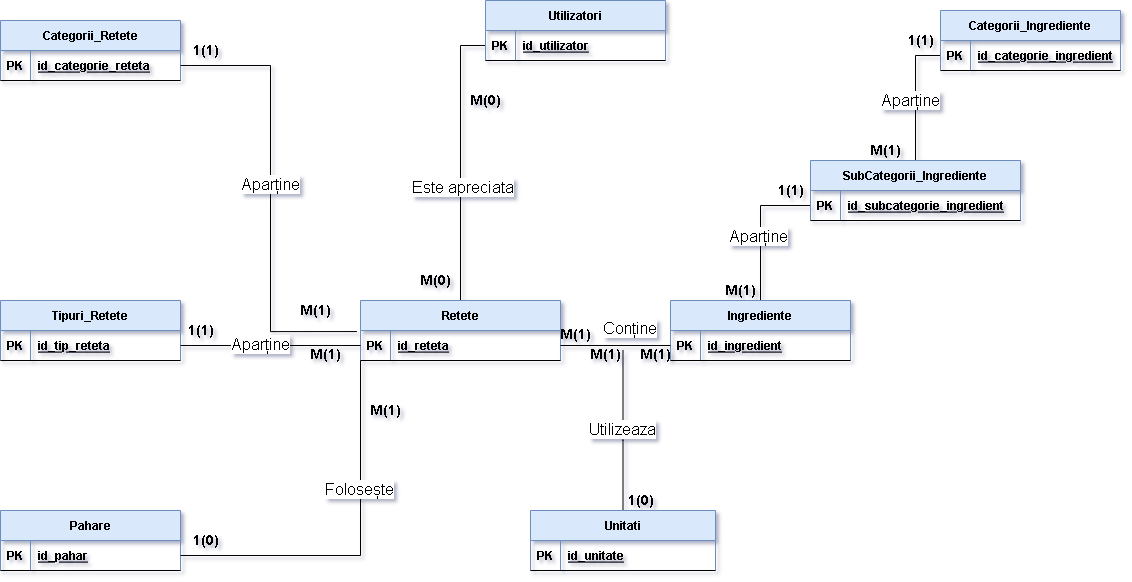

The diagram above was exported from draw.io. Its source (the exported page's mxGraphModel, read from the mxfile embedded in the PNG):
<mxGraphModel dx="1278" dy="588" grid="1" gridSize="10" guides="1" tooltips="1" connect="1" arrows="1" fold="1" page="1" pageScale="1" pageWidth="1169" pageHeight="827" math="0" shadow="1" extFonts="Permanent Marker^https://fonts.googleapis.com/css?family=Permanent+Marker">
  <root>
    <mxCell id="0" />
    <mxCell id="1" parent="0" />
    <mxCell id="EMDzCpJhx_DE26VncYKq-63" style="edgeStyle=orthogonalEdgeStyle;rounded=0;orthogonalLoop=1;jettySize=auto;html=1;entryX=0;entryY=0.5;entryDx=0;entryDy=0;endArrow=none;endFill=0;" parent="1" source="EMDzCpJhx_DE26VncYKq-4" target="EMDzCpJhx_DE26VncYKq-21" edge="1">
      <mxGeometry relative="1" as="geometry" />
    </mxCell>
    <mxCell id="EMDzCpJhx_DE26VncYKq-94" value="Este apreciata" style="edgeLabel;html=1;align=center;verticalAlign=middle;resizable=0;points=[];fontSize=16;" parent="EMDzCpJhx_DE26VncYKq-63" vertex="1" connectable="0">
      <mxGeometry x="-0.1879" y="-1" relative="1" as="geometry">
        <mxPoint as="offset" />
      </mxGeometry>
    </mxCell>
    <mxCell id="EMDzCpJhx_DE26VncYKq-4" value="Retete" style="shape=table;startSize=30;container=1;collapsible=1;childLayout=tableLayout;fixedRows=1;rowLines=0;fontStyle=1;align=center;resizeLast=1;fillColor=#dae8fc;strokeColor=#6c8ebf;" parent="1" vertex="1">
      <mxGeometry x="400" y="370" width="200" height="60" as="geometry">
        <mxRectangle x="310" width="60" height="30" as="alternateBounds" />
      </mxGeometry>
    </mxCell>
    <mxCell id="EMDzCpJhx_DE26VncYKq-5" value="" style="shape=partialRectangle;collapsible=0;dropTarget=0;pointerEvents=0;fillColor=none;top=0;left=0;bottom=1;right=0;points=[[0,0.5],[1,0.5]];portConstraint=eastwest;" parent="EMDzCpJhx_DE26VncYKq-4" vertex="1">
      <mxGeometry y="30" width="200" height="30" as="geometry" />
    </mxCell>
    <mxCell id="EMDzCpJhx_DE26VncYKq-6" value="PK" style="shape=partialRectangle;connectable=0;fillColor=none;top=0;left=0;bottom=0;right=0;fontStyle=1;overflow=hidden;" parent="EMDzCpJhx_DE26VncYKq-5" vertex="1">
      <mxGeometry width="30" height="30" as="geometry">
        <mxRectangle width="30" height="30" as="alternateBounds" />
      </mxGeometry>
    </mxCell>
    <mxCell id="EMDzCpJhx_DE26VncYKq-7" value="id_reteta" style="shape=partialRectangle;connectable=0;fillColor=none;top=0;left=0;bottom=0;right=0;align=left;spacingLeft=6;fontStyle=5;overflow=hidden;" parent="EMDzCpJhx_DE26VncYKq-5" vertex="1">
      <mxGeometry x="30" width="170" height="30" as="geometry">
        <mxRectangle width="170" height="30" as="alternateBounds" />
      </mxGeometry>
    </mxCell>
    <mxCell id="EMDzCpJhx_DE26VncYKq-8" value="Pahare" style="shape=table;startSize=30;container=1;collapsible=1;childLayout=tableLayout;fixedRows=1;rowLines=0;fontStyle=1;align=center;resizeLast=1;fillColor=#dae8fc;strokeColor=#6c8ebf;" parent="1" vertex="1">
      <mxGeometry x="40" y="580" width="180" height="60" as="geometry">
        <mxRectangle x="310" width="60" height="30" as="alternateBounds" />
      </mxGeometry>
    </mxCell>
    <mxCell id="EMDzCpJhx_DE26VncYKq-9" value="" style="shape=partialRectangle;collapsible=0;dropTarget=0;pointerEvents=0;fillColor=none;top=0;left=0;bottom=1;right=0;points=[[0,0.5],[1,0.5]];portConstraint=eastwest;" parent="EMDzCpJhx_DE26VncYKq-8" vertex="1">
      <mxGeometry y="30" width="180" height="30" as="geometry" />
    </mxCell>
    <mxCell id="EMDzCpJhx_DE26VncYKq-10" value="PK" style="shape=partialRectangle;connectable=0;fillColor=none;top=0;left=0;bottom=0;right=0;fontStyle=1;overflow=hidden;" parent="EMDzCpJhx_DE26VncYKq-9" vertex="1">
      <mxGeometry width="30" height="30" as="geometry">
        <mxRectangle width="30" height="30" as="alternateBounds" />
      </mxGeometry>
    </mxCell>
    <mxCell id="EMDzCpJhx_DE26VncYKq-11" value="id_pahar" style="shape=partialRectangle;connectable=0;fillColor=none;top=0;left=0;bottom=0;right=0;align=left;spacingLeft=6;fontStyle=5;overflow=hidden;" parent="EMDzCpJhx_DE26VncYKq-9" vertex="1">
      <mxGeometry x="30" width="150" height="30" as="geometry">
        <mxRectangle width="150" height="30" as="alternateBounds" />
      </mxGeometry>
    </mxCell>
    <mxCell id="EMDzCpJhx_DE26VncYKq-12" value="Tipuri_Retete" style="shape=table;startSize=30;container=1;collapsible=1;childLayout=tableLayout;fixedRows=1;rowLines=0;fontStyle=1;align=center;resizeLast=1;fillColor=#dae8fc;strokeColor=#6c8ebf;" parent="1" vertex="1">
      <mxGeometry x="40" y="370" width="180" height="60" as="geometry">
        <mxRectangle x="310" width="60" height="30" as="alternateBounds" />
      </mxGeometry>
    </mxCell>
    <mxCell id="EMDzCpJhx_DE26VncYKq-13" value="" style="shape=partialRectangle;collapsible=0;dropTarget=0;pointerEvents=0;fillColor=none;top=0;left=0;bottom=1;right=0;points=[[0,0.5],[1,0.5]];portConstraint=eastwest;" parent="EMDzCpJhx_DE26VncYKq-12" vertex="1">
      <mxGeometry y="30" width="180" height="30" as="geometry" />
    </mxCell>
    <mxCell id="EMDzCpJhx_DE26VncYKq-14" value="PK" style="shape=partialRectangle;connectable=0;fillColor=none;top=0;left=0;bottom=0;right=0;fontStyle=1;overflow=hidden;" parent="EMDzCpJhx_DE26VncYKq-13" vertex="1">
      <mxGeometry width="30" height="30" as="geometry">
        <mxRectangle width="30" height="30" as="alternateBounds" />
      </mxGeometry>
    </mxCell>
    <mxCell id="EMDzCpJhx_DE26VncYKq-15" value="id_tip_reteta" style="shape=partialRectangle;connectable=0;fillColor=none;top=0;left=0;bottom=0;right=0;align=left;spacingLeft=6;fontStyle=5;overflow=hidden;" parent="EMDzCpJhx_DE26VncYKq-13" vertex="1">
      <mxGeometry x="30" width="150" height="30" as="geometry">
        <mxRectangle width="150" height="30" as="alternateBounds" />
      </mxGeometry>
    </mxCell>
    <mxCell id="EMDzCpJhx_DE26VncYKq-16" value="Categorii_Retete" style="shape=table;startSize=30;container=1;collapsible=1;childLayout=tableLayout;fixedRows=1;rowLines=0;fontStyle=1;align=center;resizeLast=1;fillColor=#dae8fc;strokeColor=#6c8ebf;" parent="1" vertex="1">
      <mxGeometry x="40" y="90" width="180" height="60" as="geometry">
        <mxRectangle x="310" width="60" height="30" as="alternateBounds" />
      </mxGeometry>
    </mxCell>
    <mxCell id="EMDzCpJhx_DE26VncYKq-17" value="" style="shape=partialRectangle;collapsible=0;dropTarget=0;pointerEvents=0;fillColor=none;top=0;left=0;bottom=1;right=0;points=[[0,0.5],[1,0.5]];portConstraint=eastwest;" parent="EMDzCpJhx_DE26VncYKq-16" vertex="1">
      <mxGeometry y="30" width="180" height="30" as="geometry" />
    </mxCell>
    <mxCell id="EMDzCpJhx_DE26VncYKq-18" value="PK" style="shape=partialRectangle;connectable=0;fillColor=none;top=0;left=0;bottom=0;right=0;fontStyle=1;overflow=hidden;" parent="EMDzCpJhx_DE26VncYKq-17" vertex="1">
      <mxGeometry width="30" height="30" as="geometry">
        <mxRectangle width="30" height="30" as="alternateBounds" />
      </mxGeometry>
    </mxCell>
    <mxCell id="EMDzCpJhx_DE26VncYKq-19" value="id_categorie_reteta" style="shape=partialRectangle;connectable=0;fillColor=none;top=0;left=0;bottom=0;right=0;align=left;spacingLeft=6;fontStyle=5;overflow=hidden;" parent="EMDzCpJhx_DE26VncYKq-17" vertex="1">
      <mxGeometry x="30" width="150" height="30" as="geometry">
        <mxRectangle width="150" height="30" as="alternateBounds" />
      </mxGeometry>
    </mxCell>
    <mxCell id="EMDzCpJhx_DE26VncYKq-20" value="Utilizatori" style="shape=table;startSize=30;container=1;collapsible=1;childLayout=tableLayout;fixedRows=1;rowLines=0;fontStyle=1;align=center;resizeLast=1;fillColor=#dae8fc;strokeColor=#6c8ebf;" parent="1" vertex="1">
      <mxGeometry x="525" y="70" width="180" height="60" as="geometry">
        <mxRectangle x="310" width="60" height="30" as="alternateBounds" />
      </mxGeometry>
    </mxCell>
    <mxCell id="EMDzCpJhx_DE26VncYKq-21" value="" style="shape=partialRectangle;collapsible=0;dropTarget=0;pointerEvents=0;fillColor=none;top=0;left=0;bottom=1;right=0;points=[[0,0.5],[1,0.5]];portConstraint=eastwest;" parent="EMDzCpJhx_DE26VncYKq-20" vertex="1">
      <mxGeometry y="30" width="180" height="30" as="geometry" />
    </mxCell>
    <mxCell id="EMDzCpJhx_DE26VncYKq-22" value="PK" style="shape=partialRectangle;connectable=0;fillColor=none;top=0;left=0;bottom=0;right=0;fontStyle=1;overflow=hidden;" parent="EMDzCpJhx_DE26VncYKq-21" vertex="1">
      <mxGeometry width="30" height="30" as="geometry">
        <mxRectangle width="30" height="30" as="alternateBounds" />
      </mxGeometry>
    </mxCell>
    <mxCell id="EMDzCpJhx_DE26VncYKq-23" value="id_utilizator" style="shape=partialRectangle;connectable=0;fillColor=none;top=0;left=0;bottom=0;right=0;align=left;spacingLeft=6;fontStyle=5;overflow=hidden;" parent="EMDzCpJhx_DE26VncYKq-21" vertex="1">
      <mxGeometry x="30" width="150" height="30" as="geometry">
        <mxRectangle width="150" height="30" as="alternateBounds" />
      </mxGeometry>
    </mxCell>
    <mxCell id="EMDzCpJhx_DE26VncYKq-35" style="edgeStyle=orthogonalEdgeStyle;rounded=0;orthogonalLoop=1;jettySize=auto;html=1;exitX=0;exitY=0.5;exitDx=0;exitDy=0;entryX=1;entryY=0.5;entryDx=0;entryDy=0;endArrow=none;endFill=0;" parent="1" source="EMDzCpJhx_DE26VncYKq-5" target="EMDzCpJhx_DE26VncYKq-13" edge="1">
      <mxGeometry relative="1" as="geometry" />
    </mxCell>
    <mxCell id="EMDzCpJhx_DE26VncYKq-66" style="edgeStyle=orthogonalEdgeStyle;rounded=0;orthogonalLoop=1;jettySize=auto;html=1;entryX=0;entryY=0.5;entryDx=0;entryDy=0;endArrow=none;endFill=0;" parent="1" source="EMDzCpJhx_DE26VncYKq-40" target="EMDzCpJhx_DE26VncYKq-46" edge="1">
      <mxGeometry relative="1" as="geometry" />
    </mxCell>
    <mxCell id="EMDzCpJhx_DE26VncYKq-40" value="Ingrediente" style="shape=table;startSize=30;container=1;collapsible=1;childLayout=tableLayout;fixedRows=1;rowLines=0;fontStyle=1;align=center;resizeLast=1;fillColor=#dae8fc;strokeColor=#6c8ebf;" parent="1" vertex="1">
      <mxGeometry x="710" y="370" width="180" height="60" as="geometry">
        <mxRectangle x="310" width="60" height="30" as="alternateBounds" />
      </mxGeometry>
    </mxCell>
    <mxCell id="EMDzCpJhx_DE26VncYKq-41" value="" style="shape=partialRectangle;collapsible=0;dropTarget=0;pointerEvents=0;fillColor=none;top=0;left=0;bottom=1;right=0;points=[[0,0.5],[1,0.5]];portConstraint=eastwest;" parent="EMDzCpJhx_DE26VncYKq-40" vertex="1">
      <mxGeometry y="30" width="180" height="30" as="geometry" />
    </mxCell>
    <mxCell id="EMDzCpJhx_DE26VncYKq-42" value="PK" style="shape=partialRectangle;connectable=0;fillColor=none;top=0;left=0;bottom=0;right=0;fontStyle=1;overflow=hidden;" parent="EMDzCpJhx_DE26VncYKq-41" vertex="1">
      <mxGeometry width="30" height="30" as="geometry">
        <mxRectangle width="30" height="30" as="alternateBounds" />
      </mxGeometry>
    </mxCell>
    <mxCell id="EMDzCpJhx_DE26VncYKq-43" value="id_ingredient" style="shape=partialRectangle;connectable=0;fillColor=none;top=0;left=0;bottom=0;right=0;align=left;spacingLeft=6;fontStyle=5;overflow=hidden;" parent="EMDzCpJhx_DE26VncYKq-41" vertex="1">
      <mxGeometry x="30" width="150" height="30" as="geometry">
        <mxRectangle width="150" height="30" as="alternateBounds" />
      </mxGeometry>
    </mxCell>
    <mxCell id="EMDzCpJhx_DE26VncYKq-44" style="edgeStyle=orthogonalEdgeStyle;rounded=0;orthogonalLoop=1;jettySize=auto;html=1;exitX=0;exitY=0.5;exitDx=0;exitDy=0;entryX=1;entryY=0.5;entryDx=0;entryDy=0;endArrow=none;endFill=0;" parent="1" source="EMDzCpJhx_DE26VncYKq-41" target="EMDzCpJhx_DE26VncYKq-5" edge="1">
      <mxGeometry relative="1" as="geometry" />
    </mxCell>
    <mxCell id="EMDzCpJhx_DE26VncYKq-67" style="edgeStyle=orthogonalEdgeStyle;rounded=0;orthogonalLoop=1;jettySize=auto;html=1;entryX=0;entryY=0.75;entryDx=0;entryDy=0;endArrow=none;endFill=0;" parent="1" source="EMDzCpJhx_DE26VncYKq-45" target="EMDzCpJhx_DE26VncYKq-49" edge="1">
      <mxGeometry relative="1" as="geometry" />
    </mxCell>
    <mxCell id="EMDzCpJhx_DE26VncYKq-45" value="SubCategorii_Ingrediente" style="shape=table;startSize=30;container=1;collapsible=1;childLayout=tableLayout;fixedRows=1;rowLines=0;fontStyle=1;align=center;resizeLast=1;fillColor=#dae8fc;strokeColor=#6c8ebf;" parent="1" vertex="1">
      <mxGeometry x="850" y="230" width="210" height="60" as="geometry">
        <mxRectangle x="310" width="60" height="30" as="alternateBounds" />
      </mxGeometry>
    </mxCell>
    <mxCell id="EMDzCpJhx_DE26VncYKq-46" value="" style="shape=partialRectangle;collapsible=0;dropTarget=0;pointerEvents=0;fillColor=none;top=0;left=0;bottom=1;right=0;points=[[0,0.5],[1,0.5]];portConstraint=eastwest;" parent="EMDzCpJhx_DE26VncYKq-45" vertex="1">
      <mxGeometry y="30" width="210" height="30" as="geometry" />
    </mxCell>
    <mxCell id="EMDzCpJhx_DE26VncYKq-47" value="PK" style="shape=partialRectangle;connectable=0;fillColor=none;top=0;left=0;bottom=0;right=0;fontStyle=1;overflow=hidden;" parent="EMDzCpJhx_DE26VncYKq-46" vertex="1">
      <mxGeometry width="30" height="30" as="geometry">
        <mxRectangle width="30" height="30" as="alternateBounds" />
      </mxGeometry>
    </mxCell>
    <mxCell id="EMDzCpJhx_DE26VncYKq-48" value="id_subcategorie_ingredient" style="shape=partialRectangle;connectable=0;fillColor=none;top=0;left=0;bottom=0;right=0;align=left;spacingLeft=6;fontStyle=5;overflow=hidden;" parent="EMDzCpJhx_DE26VncYKq-46" vertex="1">
      <mxGeometry x="30" width="180" height="30" as="geometry">
        <mxRectangle width="180" height="30" as="alternateBounds" />
      </mxGeometry>
    </mxCell>
    <mxCell id="EMDzCpJhx_DE26VncYKq-49" value="Categorii_Ingrediente" style="shape=table;startSize=30;container=1;collapsible=1;childLayout=tableLayout;fixedRows=1;rowLines=0;fontStyle=1;align=center;resizeLast=1;fillColor=#dae8fc;strokeColor=#6c8ebf;" parent="1" vertex="1">
      <mxGeometry x="980" y="80" width="180" height="60" as="geometry">
        <mxRectangle x="310" width="60" height="30" as="alternateBounds" />
      </mxGeometry>
    </mxCell>
    <mxCell id="EMDzCpJhx_DE26VncYKq-50" value="" style="shape=partialRectangle;collapsible=0;dropTarget=0;pointerEvents=0;fillColor=none;top=0;left=0;bottom=1;right=0;points=[[0,0.5],[1,0.5]];portConstraint=eastwest;" parent="EMDzCpJhx_DE26VncYKq-49" vertex="1">
      <mxGeometry y="30" width="180" height="30" as="geometry" />
    </mxCell>
    <mxCell id="EMDzCpJhx_DE26VncYKq-51" value="PK" style="shape=partialRectangle;connectable=0;fillColor=none;top=0;left=0;bottom=0;right=0;fontStyle=1;overflow=hidden;" parent="EMDzCpJhx_DE26VncYKq-50" vertex="1">
      <mxGeometry width="30" height="30" as="geometry">
        <mxRectangle width="30" height="30" as="alternateBounds" />
      </mxGeometry>
    </mxCell>
    <mxCell id="EMDzCpJhx_DE26VncYKq-52" value="id_categorie_ingredient" style="shape=partialRectangle;connectable=0;fillColor=none;top=0;left=0;bottom=0;right=0;align=left;spacingLeft=6;fontStyle=5;overflow=hidden;" parent="EMDzCpJhx_DE26VncYKq-50" vertex="1">
      <mxGeometry x="30" width="150" height="30" as="geometry">
        <mxRectangle width="150" height="30" as="alternateBounds" />
      </mxGeometry>
    </mxCell>
    <mxCell id="EMDzCpJhx_DE26VncYKq-71" style="edgeStyle=orthogonalEdgeStyle;rounded=0;orthogonalLoop=1;jettySize=auto;html=1;endArrow=none;endFill=0;" parent="1" source="EMDzCpJhx_DE26VncYKq-53" edge="1">
      <mxGeometry relative="1" as="geometry">
        <mxPoint x="662.5" y="420" as="targetPoint" />
        <Array as="points">
          <mxPoint x="663" y="510" />
          <mxPoint x="663" y="510" />
        </Array>
      </mxGeometry>
    </mxCell>
    <mxCell id="EMDzCpJhx_DE26VncYKq-53" value="Unitati" style="shape=table;startSize=30;container=1;collapsible=1;childLayout=tableLayout;fixedRows=1;rowLines=0;fontStyle=1;align=center;resizeLast=1;fillColor=#dae8fc;strokeColor=#6c8ebf;" parent="1" vertex="1">
      <mxGeometry x="570" y="580" width="185" height="60" as="geometry">
        <mxRectangle x="310" width="60" height="30" as="alternateBounds" />
      </mxGeometry>
    </mxCell>
    <mxCell id="EMDzCpJhx_DE26VncYKq-54" value="" style="shape=partialRectangle;collapsible=0;dropTarget=0;pointerEvents=0;fillColor=none;top=0;left=0;bottom=1;right=0;points=[[0,0.5],[1,0.5]];portConstraint=eastwest;" parent="EMDzCpJhx_DE26VncYKq-53" vertex="1">
      <mxGeometry y="30" width="185" height="30" as="geometry" />
    </mxCell>
    <mxCell id="EMDzCpJhx_DE26VncYKq-55" value="PK" style="shape=partialRectangle;connectable=0;fillColor=none;top=0;left=0;bottom=0;right=0;fontStyle=1;overflow=hidden;" parent="EMDzCpJhx_DE26VncYKq-54" vertex="1">
      <mxGeometry width="30" height="30" as="geometry">
        <mxRectangle width="30" height="30" as="alternateBounds" />
      </mxGeometry>
    </mxCell>
    <mxCell id="EMDzCpJhx_DE26VncYKq-56" value="id_unitate" style="shape=partialRectangle;connectable=0;fillColor=none;top=0;left=0;bottom=0;right=0;align=left;spacingLeft=6;fontStyle=5;overflow=hidden;" parent="EMDzCpJhx_DE26VncYKq-54" vertex="1">
      <mxGeometry x="30" width="155" height="30" as="geometry">
        <mxRectangle width="155" height="30" as="alternateBounds" />
      </mxGeometry>
    </mxCell>
    <mxCell id="EMDzCpJhx_DE26VncYKq-57" style="edgeStyle=orthogonalEdgeStyle;rounded=0;orthogonalLoop=1;jettySize=auto;html=1;exitX=1;exitY=0.5;exitDx=0;exitDy=0;entryX=-0.018;entryY=0.035;entryDx=0;entryDy=0;entryPerimeter=0;endArrow=none;endFill=0;" parent="1" source="EMDzCpJhx_DE26VncYKq-17" target="EMDzCpJhx_DE26VncYKq-5" edge="1">
      <mxGeometry relative="1" as="geometry" />
    </mxCell>
    <mxCell id="EMDzCpJhx_DE26VncYKq-91" value="Aparține" style="edgeLabel;html=1;align=center;verticalAlign=middle;resizable=0;points=[];fontSize=16;" parent="EMDzCpJhx_DE26VncYKq-57" vertex="1" connectable="0">
      <mxGeometry x="-0.0605" y="-1" relative="1" as="geometry">
        <mxPoint as="offset" />
      </mxGeometry>
    </mxCell>
    <mxCell id="EMDzCpJhx_DE26VncYKq-58" style="edgeStyle=orthogonalEdgeStyle;rounded=0;orthogonalLoop=1;jettySize=auto;html=1;exitX=1;exitY=0.5;exitDx=0;exitDy=0;entryX=0;entryY=1;entryDx=0;entryDy=0;endArrow=none;endFill=0;" parent="1" source="EMDzCpJhx_DE26VncYKq-9" target="EMDzCpJhx_DE26VncYKq-4" edge="1">
      <mxGeometry relative="1" as="geometry" />
    </mxCell>
    <mxCell id="EMDzCpJhx_DE26VncYKq-88" value="&lt;font style=&quot;font-size: 16px&quot;&gt;Folosește&lt;/font&gt;" style="edgeLabel;html=1;align=center;verticalAlign=middle;resizable=0;points=[];" parent="EMDzCpJhx_DE26VncYKq-58" vertex="1" connectable="0">
      <mxGeometry x="0.3138" y="2" relative="1" as="geometry">
        <mxPoint y="-1" as="offset" />
      </mxGeometry>
    </mxCell>
    <mxCell id="EMDzCpJhx_DE26VncYKq-72" value="&lt;b&gt;M(1)&lt;/b&gt;" style="text;html=1;align=center;verticalAlign=middle;resizable=0;points=[];autosize=1;strokeColor=none;fillColor=none;fontSize=14;" parent="1" vertex="1">
      <mxGeometry x="590" y="394" width="50" height="20" as="geometry" />
    </mxCell>
    <mxCell id="EMDzCpJhx_DE26VncYKq-73" value="&lt;b&gt;M(1)&lt;/b&gt;" style="text;html=1;align=center;verticalAlign=middle;resizable=0;points=[];autosize=1;strokeColor=none;fillColor=none;fontSize=14;" parent="1" vertex="1">
      <mxGeometry x="670" y="414" width="50" height="20" as="geometry" />
    </mxCell>
    <mxCell id="EMDzCpJhx_DE26VncYKq-74" value="&lt;b&gt;M(1)&lt;/b&gt;" style="text;html=1;align=center;verticalAlign=middle;resizable=0;points=[];autosize=1;strokeColor=none;fillColor=none;fontSize=14;" parent="1" vertex="1">
      <mxGeometry x="620" y="414" width="50" height="20" as="geometry" />
    </mxCell>
    <mxCell id="EMDzCpJhx_DE26VncYKq-75" value="&lt;b&gt;1(0)&lt;/b&gt;" style="text;html=1;align=center;verticalAlign=middle;resizable=0;points=[];autosize=1;strokeColor=none;fillColor=none;fontSize=14;" parent="1" vertex="1">
      <mxGeometry x="660" y="560" width="40" height="20" as="geometry" />
    </mxCell>
    <mxCell id="EMDzCpJhx_DE26VncYKq-76" value="&lt;b&gt;M(1)&lt;/b&gt;" style="text;html=1;align=center;verticalAlign=middle;resizable=0;points=[];autosize=1;strokeColor=none;fillColor=none;fontSize=14;" parent="1" vertex="1">
      <mxGeometry x="755" y="350" width="50" height="20" as="geometry" />
    </mxCell>
    <mxCell id="EMDzCpJhx_DE26VncYKq-77" value="&lt;b&gt;M(1)&lt;/b&gt;" style="text;html=1;align=center;verticalAlign=middle;resizable=0;points=[];autosize=1;strokeColor=none;fillColor=none;fontSize=14;" parent="1" vertex="1">
      <mxGeometry x="900" y="210" width="50" height="20" as="geometry" />
    </mxCell>
    <mxCell id="EMDzCpJhx_DE26VncYKq-78" value="&lt;b&gt;M(0)&lt;/b&gt;" style="text;html=1;align=center;verticalAlign=middle;resizable=0;points=[];autosize=1;strokeColor=none;fillColor=none;fontSize=14;" parent="1" vertex="1">
      <mxGeometry x="450" y="340" width="50" height="20" as="geometry" />
    </mxCell>
    <mxCell id="EMDzCpJhx_DE26VncYKq-79" value="&lt;b&gt;M(0)&lt;/b&gt;" style="text;html=1;align=center;verticalAlign=middle;resizable=0;points=[];autosize=1;strokeColor=none;fillColor=none;fontSize=14;" parent="1" vertex="1">
      <mxGeometry x="500" y="160" width="50" height="20" as="geometry" />
    </mxCell>
    <mxCell id="EMDzCpJhx_DE26VncYKq-80" value="&lt;b&gt;M(1)&lt;/b&gt;" style="text;html=1;align=center;verticalAlign=middle;resizable=0;points=[];autosize=1;strokeColor=none;fillColor=none;fontSize=14;" parent="1" vertex="1">
      <mxGeometry x="400" y="470" width="50" height="20" as="geometry" />
    </mxCell>
    <mxCell id="EMDzCpJhx_DE26VncYKq-81" value="&lt;b&gt;1(0)&lt;/b&gt;" style="text;html=1;align=center;verticalAlign=middle;resizable=0;points=[];autosize=1;strokeColor=none;fillColor=none;fontSize=14;" parent="1" vertex="1">
      <mxGeometry x="225" y="600" width="40" height="20" as="geometry" />
    </mxCell>
    <mxCell id="EMDzCpJhx_DE26VncYKq-84" value="&lt;b&gt;1(1)&lt;/b&gt;" style="text;html=1;align=center;verticalAlign=middle;resizable=0;points=[];autosize=1;strokeColor=none;fillColor=none;fontSize=14;" parent="1" vertex="1">
      <mxGeometry x="220" y="390" width="40" height="20" as="geometry" />
    </mxCell>
    <mxCell id="EMDzCpJhx_DE26VncYKq-85" value="&lt;b&gt;M(1)&lt;/b&gt;" style="text;html=1;align=center;verticalAlign=middle;resizable=0;points=[];autosize=1;strokeColor=none;fillColor=none;fontSize=14;" parent="1" vertex="1">
      <mxGeometry x="340" y="414" width="50" height="20" as="geometry" />
    </mxCell>
    <mxCell id="EMDzCpJhx_DE26VncYKq-86" value="&lt;b&gt;M(1)&lt;/b&gt;" style="text;html=1;align=center;verticalAlign=middle;resizable=0;points=[];autosize=1;strokeColor=none;fillColor=none;fontSize=14;" parent="1" vertex="1">
      <mxGeometry x="330" y="370" width="50" height="20" as="geometry" />
    </mxCell>
    <mxCell id="EMDzCpJhx_DE26VncYKq-87" value="&lt;b&gt;1(1)&lt;/b&gt;" style="text;html=1;align=center;verticalAlign=middle;resizable=0;points=[];autosize=1;strokeColor=none;fillColor=none;fontSize=14;" parent="1" vertex="1">
      <mxGeometry x="225" y="110" width="40" height="20" as="geometry" />
    </mxCell>
    <mxCell id="EMDzCpJhx_DE26VncYKq-93" value="Aparține" style="edgeLabel;html=1;align=center;verticalAlign=middle;resizable=0;points=[];fontSize=16;" parent="1" vertex="1" connectable="0">
      <mxGeometry x="299.9988235294117" y="413.99527490682954" as="geometry" />
    </mxCell>
    <mxCell id="EMDzCpJhx_DE26VncYKq-95" value="Conține" style="edgeLabel;html=1;align=center;verticalAlign=middle;resizable=0;points=[];fontSize=16;" parent="1" vertex="1" connectable="0">
      <mxGeometry x="662.4988235294118" y="399.99527490682954" as="geometry">
        <mxPoint x="6" y="-2" as="offset" />
      </mxGeometry>
    </mxCell>
    <mxCell id="EMDzCpJhx_DE26VncYKq-96" value="Utilizeaza" style="edgeLabel;html=1;align=center;verticalAlign=middle;resizable=0;points=[];fontSize=16;rotation=0;" parent="1" vertex="1" connectable="0">
      <mxGeometry x="629.9988235294118" y="499.99527490682954" as="geometry">
        <mxPoint x="32" y="-0.9999999999999982" as="offset" />
      </mxGeometry>
    </mxCell>
    <mxCell id="EMDzCpJhx_DE26VncYKq-97" value="Aparține" style="edgeLabel;html=1;align=center;verticalAlign=middle;resizable=0;points=[];fontSize=16;" parent="1" vertex="1" connectable="0">
      <mxGeometry x="329.9988235294117" y="263.23527490682955" as="geometry">
        <mxPoint x="468" y="42" as="offset" />
      </mxGeometry>
    </mxCell>
    <mxCell id="EMDzCpJhx_DE26VncYKq-98" value="Aparține" style="edgeLabel;html=1;align=center;verticalAlign=middle;resizable=0;points=[];fontSize=16;" parent="1" vertex="1" connectable="0">
      <mxGeometry x="949.9988235294118" y="169.99527490682954" as="geometry" />
    </mxCell>
    <mxCell id="nStT8dA62EQfmS0n3tzL-1" value="&lt;b&gt;1(1)&lt;/b&gt;" style="text;html=1;align=center;verticalAlign=middle;resizable=0;points=[];autosize=1;strokeColor=none;fillColor=none;fontSize=14;" vertex="1" parent="1">
      <mxGeometry x="810" y="250" width="40" height="20" as="geometry" />
    </mxCell>
    <mxCell id="nStT8dA62EQfmS0n3tzL-2" value="&lt;b&gt;1(1)&lt;/b&gt;" style="text;html=1;align=center;verticalAlign=middle;resizable=0;points=[];autosize=1;strokeColor=none;fillColor=none;fontSize=14;" vertex="1" parent="1">
      <mxGeometry x="940" y="100" width="40" height="20" as="geometry" />
    </mxCell>
  </root>
</mxGraphModel>